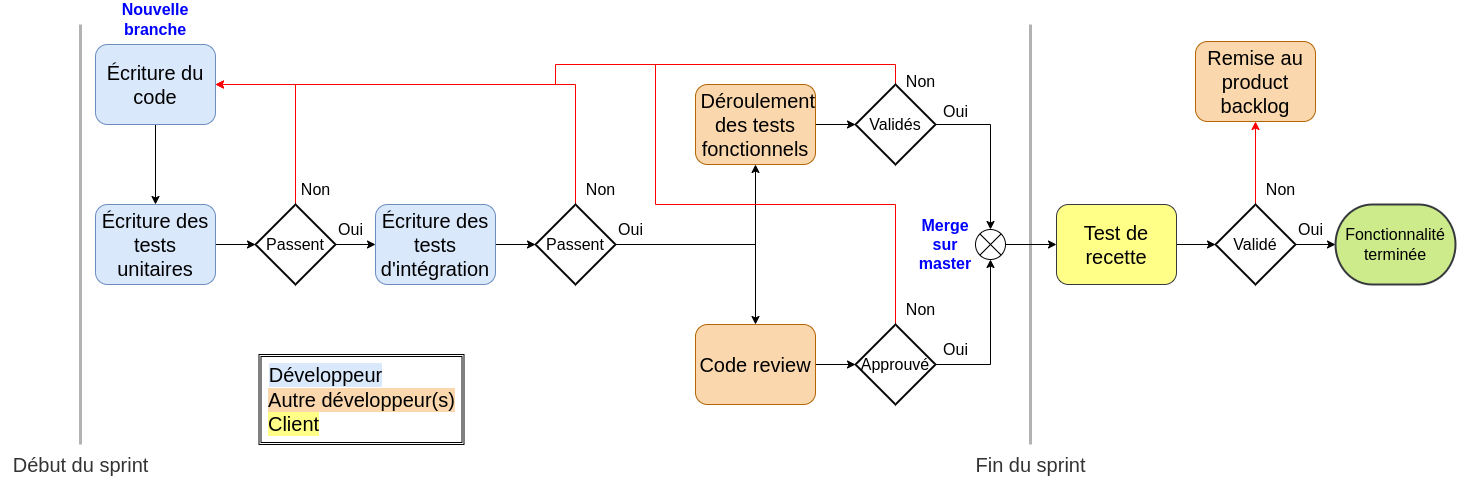

The diagram above was exported from draw.io. Its source (the exported page's mxGraphModel, read from the mxfile embedded in the PNG):
<mxGraphModel dx="1434" dy="719" grid="1" gridSize="10" guides="1" tooltips="1" connect="1" arrows="1" fold="1" page="1" pageScale="1" pageWidth="827" pageHeight="1169" math="0" shadow="0">
  <root>
    <mxCell id="WIyWlLk6GJQsqaUBKTNV-0" />
    <mxCell id="WIyWlLk6GJQsqaUBKTNV-1" parent="WIyWlLk6GJQsqaUBKTNV-0" />
    <mxCell id="G3dtDZait56HuuCIo7ZX-2" style="edgeStyle=orthogonalEdgeStyle;rounded=0;orthogonalLoop=1;jettySize=auto;html=1;fontSize=20;" parent="WIyWlLk6GJQsqaUBKTNV-1" source="G3dtDZait56HuuCIo7ZX-0" target="G3dtDZait56HuuCIo7ZX-1" edge="1">
      <mxGeometry relative="1" as="geometry" />
    </mxCell>
    <mxCell id="G3dtDZait56HuuCIo7ZX-0" value="&lt;font style=&quot;font-size: 20px;&quot;&gt;Écriture du code&lt;/font&gt;" style="rounded=1;whiteSpace=wrap;html=1;fillColor=#dae8fc;strokeColor=#6c8ebf;" parent="WIyWlLk6GJQsqaUBKTNV-1" vertex="1">
      <mxGeometry x="280" y="160" width="120" height="80" as="geometry" />
    </mxCell>
    <mxCell id="G3dtDZait56HuuCIo7ZX-7" style="edgeStyle=orthogonalEdgeStyle;rounded=0;orthogonalLoop=1;jettySize=auto;html=1;fontSize=16;" parent="WIyWlLk6GJQsqaUBKTNV-1" source="G3dtDZait56HuuCIo7ZX-1" target="G3dtDZait56HuuCIo7ZX-6" edge="1">
      <mxGeometry relative="1" as="geometry" />
    </mxCell>
    <mxCell id="G3dtDZait56HuuCIo7ZX-1" value="&lt;font style=&quot;font-size: 20px;&quot;&gt;Écriture des tests unitaires&lt;/font&gt;" style="rounded=1;whiteSpace=wrap;html=1;fillColor=#dae8fc;strokeColor=#6c8ebf;" parent="WIyWlLk6GJQsqaUBKTNV-1" vertex="1">
      <mxGeometry x="280" y="320" width="120" height="80" as="geometry" />
    </mxCell>
    <mxCell id="G3dtDZait56HuuCIo7ZX-8" style="edgeStyle=orthogonalEdgeStyle;rounded=0;orthogonalLoop=1;jettySize=auto;html=1;entryX=1;entryY=0.5;entryDx=0;entryDy=0;fontSize=16;strokeWidth=1;fillColor=#ffcc99;strokeColor=#FF0000;" parent="WIyWlLk6GJQsqaUBKTNV-1" source="G3dtDZait56HuuCIo7ZX-6" target="G3dtDZait56HuuCIo7ZX-0" edge="1">
      <mxGeometry relative="1" as="geometry">
        <Array as="points">
          <mxPoint x="480" y="200" />
        </Array>
      </mxGeometry>
    </mxCell>
    <mxCell id="G3dtDZait56HuuCIo7ZX-13" style="edgeStyle=orthogonalEdgeStyle;rounded=0;orthogonalLoop=1;jettySize=auto;html=1;fontSize=16;" parent="WIyWlLk6GJQsqaUBKTNV-1" source="G3dtDZait56HuuCIo7ZX-6" target="G3dtDZait56HuuCIo7ZX-12" edge="1">
      <mxGeometry relative="1" as="geometry" />
    </mxCell>
    <mxCell id="G3dtDZait56HuuCIo7ZX-6" value="Passent" style="strokeWidth=2;html=1;shape=mxgraph.flowchart.decision;whiteSpace=wrap;fontSize=16;" parent="WIyWlLk6GJQsqaUBKTNV-1" vertex="1">
      <mxGeometry x="440" y="320" width="80" height="80" as="geometry" />
    </mxCell>
    <mxCell id="G3dtDZait56HuuCIo7ZX-9" value="Non" style="text;html=1;align=center;verticalAlign=middle;resizable=0;points=[];autosize=1;strokeColor=none;fillColor=none;fontSize=16;" parent="WIyWlLk6GJQsqaUBKTNV-1" vertex="1">
      <mxGeometry x="475" y="290" width="50" height="30" as="geometry" />
    </mxCell>
    <mxCell id="G3dtDZait56HuuCIo7ZX-16" style="edgeStyle=orthogonalEdgeStyle;rounded=0;orthogonalLoop=1;jettySize=auto;html=1;fontSize=16;" parent="WIyWlLk6GJQsqaUBKTNV-1" source="G3dtDZait56HuuCIo7ZX-12" target="G3dtDZait56HuuCIo7ZX-15" edge="1">
      <mxGeometry relative="1" as="geometry" />
    </mxCell>
    <mxCell id="G3dtDZait56HuuCIo7ZX-12" value="&lt;font style=&quot;font-size: 20px;&quot;&gt;Écriture des tests d'intégration&lt;/font&gt;" style="rounded=1;whiteSpace=wrap;html=1;fillColor=#dae8fc;strokeColor=#6c8ebf;" parent="WIyWlLk6GJQsqaUBKTNV-1" vertex="1">
      <mxGeometry x="560" y="320" width="120" height="80" as="geometry" />
    </mxCell>
    <mxCell id="G3dtDZait56HuuCIo7ZX-14" value="Oui" style="text;html=1;align=center;verticalAlign=middle;resizable=0;points=[];autosize=1;strokeColor=none;fillColor=none;fontSize=16;" parent="WIyWlLk6GJQsqaUBKTNV-1" vertex="1">
      <mxGeometry x="510" y="330" width="50" height="30" as="geometry" />
    </mxCell>
    <mxCell id="G3dtDZait56HuuCIo7ZX-17" style="edgeStyle=orthogonalEdgeStyle;rounded=0;orthogonalLoop=1;jettySize=auto;html=1;fontSize=16;entryX=1;entryY=0.5;entryDx=0;entryDy=0;strokeWidth=1;fillColor=#ffcc99;strokeColor=#FF0000;" parent="WIyWlLk6GJQsqaUBKTNV-1" source="G3dtDZait56HuuCIo7ZX-15" target="G3dtDZait56HuuCIo7ZX-0" edge="1">
      <mxGeometry relative="1" as="geometry">
        <mxPoint x="180" y="320" as="targetPoint" />
        <Array as="points">
          <mxPoint x="760" y="200" />
        </Array>
      </mxGeometry>
    </mxCell>
    <mxCell id="G3dtDZait56HuuCIo7ZX-21" style="edgeStyle=orthogonalEdgeStyle;rounded=0;orthogonalLoop=1;jettySize=auto;html=1;fontSize=16;exitX=0.14;exitY=1;exitDx=0;exitDy=0;exitPerimeter=0;" parent="WIyWlLk6GJQsqaUBKTNV-1" source="G3dtDZait56HuuCIo7ZX-22" target="G3dtDZait56HuuCIo7ZX-20" edge="1">
      <mxGeometry relative="1" as="geometry">
        <mxPoint x="850" y="360" as="sourcePoint" />
        <Array as="points">
          <mxPoint x="940" y="360" />
        </Array>
      </mxGeometry>
    </mxCell>
    <mxCell id="G3dtDZait56HuuCIo7ZX-26" style="edgeStyle=orthogonalEdgeStyle;rounded=0;orthogonalLoop=1;jettySize=auto;html=1;fontSize=16;endArrow=classic;endFill=1;exitX=1;exitY=0.5;exitDx=0;exitDy=0;exitPerimeter=0;" parent="WIyWlLk6GJQsqaUBKTNV-1" source="G3dtDZait56HuuCIo7ZX-15" target="G3dtDZait56HuuCIo7ZX-23" edge="1">
      <mxGeometry relative="1" as="geometry" />
    </mxCell>
    <mxCell id="G3dtDZait56HuuCIo7ZX-15" value="&lt;font style=&quot;font-size: 16px;&quot;&gt;Passent&lt;/font&gt;" style="strokeWidth=2;html=1;shape=mxgraph.flowchart.decision;whiteSpace=wrap;fontSize=16;" parent="WIyWlLk6GJQsqaUBKTNV-1" vertex="1">
      <mxGeometry x="720" y="320" width="80" height="80" as="geometry" />
    </mxCell>
    <mxCell id="G3dtDZait56HuuCIo7ZX-18" value="Non" style="text;html=1;align=center;verticalAlign=middle;resizable=0;points=[];autosize=1;strokeColor=none;fillColor=none;fontSize=16;" parent="WIyWlLk6GJQsqaUBKTNV-1" vertex="1">
      <mxGeometry x="760" y="290" width="50" height="30" as="geometry" />
    </mxCell>
    <mxCell id="G3dtDZait56HuuCIo7ZX-28" style="edgeStyle=orthogonalEdgeStyle;rounded=0;orthogonalLoop=1;jettySize=auto;html=1;fontSize=16;startArrow=none;startFill=0;endArrow=classic;endFill=1;" parent="WIyWlLk6GJQsqaUBKTNV-1" source="G3dtDZait56HuuCIo7ZX-20" target="G3dtDZait56HuuCIo7ZX-27" edge="1">
      <mxGeometry relative="1" as="geometry" />
    </mxCell>
    <mxCell id="G3dtDZait56HuuCIo7ZX-20" value="&lt;font style=&quot;font-size: 20px;&quot;&gt;&amp;nbsp;Déroulement des tests fonctionnels&lt;/font&gt;" style="rounded=1;whiteSpace=wrap;html=1;fillColor=#fad7ac;strokeColor=#b46504;" parent="WIyWlLk6GJQsqaUBKTNV-1" vertex="1">
      <mxGeometry x="880" y="200" width="120" height="80" as="geometry" />
    </mxCell>
    <mxCell id="G3dtDZait56HuuCIo7ZX-22" value="Oui" style="text;html=1;align=center;verticalAlign=middle;resizable=0;points=[];autosize=1;strokeColor=none;fillColor=none;fontSize=16;" parent="WIyWlLk6GJQsqaUBKTNV-1" vertex="1">
      <mxGeometry x="790" y="330" width="50" height="30" as="geometry" />
    </mxCell>
    <mxCell id="G3dtDZait56HuuCIo7ZX-32" style="edgeStyle=orthogonalEdgeStyle;rounded=0;orthogonalLoop=1;jettySize=auto;html=1;fontSize=16;startArrow=none;startFill=0;endArrow=classic;endFill=1;" parent="WIyWlLk6GJQsqaUBKTNV-1" source="G3dtDZait56HuuCIo7ZX-23" target="G3dtDZait56HuuCIo7ZX-31" edge="1">
      <mxGeometry relative="1" as="geometry" />
    </mxCell>
    <mxCell id="G3dtDZait56HuuCIo7ZX-23" value="&lt;font style=&quot;font-size: 20px;&quot;&gt;Code review&lt;/font&gt;" style="rounded=1;whiteSpace=wrap;html=1;fillColor=#fad7ac;strokeColor=#b46504;" parent="WIyWlLk6GJQsqaUBKTNV-1" vertex="1">
      <mxGeometry x="880" y="440" width="120" height="80" as="geometry" />
    </mxCell>
    <mxCell id="G3dtDZait56HuuCIo7ZX-30" style="edgeStyle=orthogonalEdgeStyle;rounded=0;orthogonalLoop=1;jettySize=auto;html=1;fontSize=16;startArrow=none;startFill=0;endArrow=classic;endFill=1;" parent="WIyWlLk6GJQsqaUBKTNV-1" source="G3dtDZait56HuuCIo7ZX-27" target="G3dtDZait56HuuCIo7ZX-29" edge="1">
      <mxGeometry relative="1" as="geometry" />
    </mxCell>
    <mxCell id="G3dtDZait56HuuCIo7ZX-44" style="edgeStyle=orthogonalEdgeStyle;rounded=0;orthogonalLoop=1;jettySize=auto;html=1;fontSize=16;startArrow=none;startFill=0;endArrow=none;endFill=0;strokeWidth=1;fillColor=#ffcc99;strokeColor=#FF0000;" parent="WIyWlLk6GJQsqaUBKTNV-1" source="G3dtDZait56HuuCIo7ZX-27" edge="1">
      <mxGeometry relative="1" as="geometry">
        <mxPoint x="740" y="200" as="targetPoint" />
        <Array as="points">
          <mxPoint x="1080" y="180" />
          <mxPoint x="740" y="180" />
        </Array>
      </mxGeometry>
    </mxCell>
    <mxCell id="G3dtDZait56HuuCIo7ZX-27" value="&lt;font style=&quot;font-size: 16px;&quot;&gt;Validés&lt;/font&gt;" style="strokeWidth=2;html=1;shape=mxgraph.flowchart.decision;whiteSpace=wrap;fontSize=16;" parent="WIyWlLk6GJQsqaUBKTNV-1" vertex="1">
      <mxGeometry x="1040" y="200" width="80" height="80" as="geometry" />
    </mxCell>
    <mxCell id="G3dtDZait56HuuCIo7ZX-36" style="edgeStyle=orthogonalEdgeStyle;rounded=0;orthogonalLoop=1;jettySize=auto;html=1;fontSize=16;startArrow=none;startFill=0;endArrow=classic;endFill=1;" parent="WIyWlLk6GJQsqaUBKTNV-1" source="G3dtDZait56HuuCIo7ZX-29" target="G3dtDZait56HuuCIo7ZX-35" edge="1">
      <mxGeometry relative="1" as="geometry" />
    </mxCell>
    <mxCell id="G3dtDZait56HuuCIo7ZX-29" value="" style="verticalLabelPosition=bottom;verticalAlign=top;html=1;shape=mxgraph.flowchart.or;fontSize=16;" parent="WIyWlLk6GJQsqaUBKTNV-1" vertex="1">
      <mxGeometry x="1160" y="345" width="30" height="30" as="geometry" />
    </mxCell>
    <mxCell id="G3dtDZait56HuuCIo7ZX-33" style="edgeStyle=orthogonalEdgeStyle;rounded=0;orthogonalLoop=1;jettySize=auto;html=1;entryX=0.5;entryY=1;entryDx=0;entryDy=0;entryPerimeter=0;fontSize=16;startArrow=none;startFill=0;endArrow=classic;endFill=1;" parent="WIyWlLk6GJQsqaUBKTNV-1" source="G3dtDZait56HuuCIo7ZX-31" target="G3dtDZait56HuuCIo7ZX-29" edge="1">
      <mxGeometry relative="1" as="geometry" />
    </mxCell>
    <mxCell id="G3dtDZait56HuuCIo7ZX-48" style="edgeStyle=orthogonalEdgeStyle;rounded=0;orthogonalLoop=1;jettySize=auto;html=1;fontSize=16;startArrow=none;startFill=0;endArrow=none;endFill=0;strokeWidth=1;fillColor=#ffcc99;strokeColor=#FF0000;" parent="WIyWlLk6GJQsqaUBKTNV-1" source="G3dtDZait56HuuCIo7ZX-31" edge="1">
      <mxGeometry relative="1" as="geometry">
        <mxPoint x="840" y="180" as="targetPoint" />
        <Array as="points">
          <mxPoint x="1080" y="320" />
          <mxPoint x="840" y="320" />
        </Array>
      </mxGeometry>
    </mxCell>
    <mxCell id="G3dtDZait56HuuCIo7ZX-31" value="&lt;font style=&quot;font-size: 16px;&quot;&gt;Approuvé&lt;/font&gt;" style="strokeWidth=2;html=1;shape=mxgraph.flowchart.decision;whiteSpace=wrap;fontSize=16;" parent="WIyWlLk6GJQsqaUBKTNV-1" vertex="1">
      <mxGeometry x="1040" y="440" width="80" height="80" as="geometry" />
    </mxCell>
    <mxCell id="G3dtDZait56HuuCIo7ZX-41" style="edgeStyle=orthogonalEdgeStyle;rounded=0;orthogonalLoop=1;jettySize=auto;html=1;fontSize=16;startArrow=none;startFill=0;endArrow=classic;endFill=1;" parent="WIyWlLk6GJQsqaUBKTNV-1" source="G3dtDZait56HuuCIo7ZX-35" target="G3dtDZait56HuuCIo7ZX-40" edge="1">
      <mxGeometry relative="1" as="geometry" />
    </mxCell>
    <mxCell id="G3dtDZait56HuuCIo7ZX-35" value="&lt;font style=&quot;font-size: 20px;&quot;&gt;Test de recette&lt;/font&gt;" style="rounded=1;whiteSpace=wrap;html=1;fillColor=#ffff88;strokeColor=#36393d;" parent="WIyWlLk6GJQsqaUBKTNV-1" vertex="1">
      <mxGeometry x="1241" y="320" width="120" height="80" as="geometry" />
    </mxCell>
    <mxCell id="G3dtDZait56HuuCIo7ZX-37" value="Oui" style="text;html=1;align=center;verticalAlign=middle;resizable=0;points=[];autosize=1;strokeColor=none;fillColor=none;fontSize=16;" parent="WIyWlLk6GJQsqaUBKTNV-1" vertex="1">
      <mxGeometry x="1470" y="330" width="50" height="30" as="geometry" />
    </mxCell>
    <mxCell id="G3dtDZait56HuuCIo7ZX-38" value="Oui" style="text;html=1;align=center;verticalAlign=middle;resizable=0;points=[];autosize=1;strokeColor=none;fillColor=none;fontSize=16;" parent="WIyWlLk6GJQsqaUBKTNV-1" vertex="1">
      <mxGeometry x="1115" y="212" width="50" height="30" as="geometry" />
    </mxCell>
    <mxCell id="G3dtDZait56HuuCIo7ZX-43" style="edgeStyle=orthogonalEdgeStyle;rounded=0;orthogonalLoop=1;jettySize=auto;html=1;fontSize=16;startArrow=none;startFill=0;endArrow=classic;endFill=1;" parent="WIyWlLk6GJQsqaUBKTNV-1" source="G3dtDZait56HuuCIo7ZX-40" target="G3dtDZait56HuuCIo7ZX-42" edge="1">
      <mxGeometry relative="1" as="geometry" />
    </mxCell>
    <mxCell id="G3dtDZait56HuuCIo7ZX-71" style="edgeStyle=orthogonalEdgeStyle;rounded=0;orthogonalLoop=1;jettySize=auto;html=1;strokeColor=#FF0000;strokeWidth=1;fontSize=20;fontColor=#000000;startArrow=none;startFill=0;endArrow=classic;endFill=1;" parent="WIyWlLk6GJQsqaUBKTNV-1" source="G3dtDZait56HuuCIo7ZX-40" target="G3dtDZait56HuuCIo7ZX-70" edge="1">
      <mxGeometry relative="1" as="geometry" />
    </mxCell>
    <mxCell id="G3dtDZait56HuuCIo7ZX-40" value="&lt;font style=&quot;font-size: 16px;&quot;&gt;Validé&lt;/font&gt;" style="strokeWidth=2;html=1;shape=mxgraph.flowchart.decision;whiteSpace=wrap;fontSize=16;" parent="WIyWlLk6GJQsqaUBKTNV-1" vertex="1">
      <mxGeometry x="1400" y="320" width="80" height="80" as="geometry" />
    </mxCell>
    <mxCell id="G3dtDZait56HuuCIo7ZX-42" value="Fonctionnalité terminée" style="strokeWidth=2;html=1;shape=mxgraph.flowchart.terminator;whiteSpace=wrap;fontSize=16;fillColor=#cdeb8b;strokeColor=#36393d;" parent="WIyWlLk6GJQsqaUBKTNV-1" vertex="1">
      <mxGeometry x="1520" y="320" width="120" height="80" as="geometry" />
    </mxCell>
    <mxCell id="G3dtDZait56HuuCIo7ZX-46" value="Non" style="text;html=1;align=center;verticalAlign=middle;resizable=0;points=[];autosize=1;strokeColor=none;fillColor=none;fontSize=16;" parent="WIyWlLk6GJQsqaUBKTNV-1" vertex="1">
      <mxGeometry x="1440" y="290" width="50" height="30" as="geometry" />
    </mxCell>
    <mxCell id="G3dtDZait56HuuCIo7ZX-47" value="Oui" style="text;html=1;align=center;verticalAlign=middle;resizable=0;points=[];autosize=1;strokeColor=none;fillColor=none;fontSize=16;" parent="WIyWlLk6GJQsqaUBKTNV-1" vertex="1">
      <mxGeometry x="1115" y="450" width="50" height="30" as="geometry" />
    </mxCell>
    <mxCell id="G3dtDZait56HuuCIo7ZX-49" value="Non" style="text;html=1;align=center;verticalAlign=middle;resizable=0;points=[];autosize=1;strokeColor=none;fillColor=none;fontSize=16;" parent="WIyWlLk6GJQsqaUBKTNV-1" vertex="1">
      <mxGeometry x="1080" y="410" width="50" height="30" as="geometry" />
    </mxCell>
    <mxCell id="G3dtDZait56HuuCIo7ZX-51" value="&lt;font style=&quot;font-size: 20px;&quot;&gt;Développeur&lt;/font&gt;" style="text;html=1;align=center;verticalAlign=middle;resizable=0;points=[];autosize=1;strokeColor=none;fillColor=none;fontSize=20;fontColor=#000000;labelBackgroundColor=#DAE8FC;" parent="WIyWlLk6GJQsqaUBKTNV-1" vertex="1">
      <mxGeometry x="440" y="470" width="140" height="40" as="geometry" />
    </mxCell>
    <mxCell id="G3dtDZait56HuuCIo7ZX-52" value="Autre développeur(s)" style="text;html=1;align=center;verticalAlign=middle;resizable=0;points=[];autosize=1;strokeColor=none;fillColor=none;fontSize=20;fontColor=#000000;labelBackgroundColor=#FAD7AC;" parent="WIyWlLk6GJQsqaUBKTNV-1" vertex="1">
      <mxGeometry x="441" y="495" width="210" height="40" as="geometry" />
    </mxCell>
    <mxCell id="G3dtDZait56HuuCIo7ZX-55" value="&lt;font style=&quot;font-size: 20px;&quot;&gt;Client&lt;/font&gt;" style="text;html=1;align=center;verticalAlign=middle;resizable=0;points=[];autosize=1;strokeColor=none;fillColor=none;fontSize=20;fontColor=#000000;labelBackgroundColor=#FFFF88;" parent="WIyWlLk6GJQsqaUBKTNV-1" vertex="1">
      <mxGeometry x="443" y="519" width="70" height="40" as="geometry" />
    </mxCell>
    <mxCell id="G3dtDZait56HuuCIo7ZX-56" value="" style="shape=ext;double=1;rounded=0;whiteSpace=wrap;html=1;labelBackgroundColor=#E3C800;fontSize=20;fontColor=#000000;fillColor=none;" parent="WIyWlLk6GJQsqaUBKTNV-1" vertex="1">
      <mxGeometry x="443.5" y="470" width="205" height="90" as="geometry" />
    </mxCell>
    <mxCell id="G3dtDZait56HuuCIo7ZX-57" value="Non" style="text;html=1;align=center;verticalAlign=middle;resizable=0;points=[];autosize=1;strokeColor=none;fillColor=none;fontSize=16;" parent="WIyWlLk6GJQsqaUBKTNV-1" vertex="1">
      <mxGeometry x="1080" y="182" width="50" height="30" as="geometry" />
    </mxCell>
    <mxCell id="G3dtDZait56HuuCIo7ZX-61" value="" style="line;strokeWidth=3;direction=south;html=1;labelBackgroundColor=#FFFF88;fontSize=20;fontColor=#000000;fillColor=none;textOpacity=1;opacity=30;" parent="WIyWlLk6GJQsqaUBKTNV-1" vertex="1">
      <mxGeometry x="1210" y="140" width="10" height="420" as="geometry" />
    </mxCell>
    <mxCell id="G3dtDZait56HuuCIo7ZX-62" value="Fin du sprint" style="text;html=1;align=center;verticalAlign=middle;resizable=0;points=[];autosize=1;strokeColor=none;fillColor=none;fontSize=20;fontColor=#000000;opacity=50;textOpacity=80;" parent="WIyWlLk6GJQsqaUBKTNV-1" vertex="1">
      <mxGeometry x="1150" y="560" width="130" height="40" as="geometry" />
    </mxCell>
    <mxCell id="G3dtDZait56HuuCIo7ZX-66" value="" style="line;strokeWidth=3;direction=south;html=1;labelBackgroundColor=#FFFF88;fontSize=20;fontColor=#000000;fillColor=none;textOpacity=1;opacity=30;" parent="WIyWlLk6GJQsqaUBKTNV-1" vertex="1">
      <mxGeometry x="260" y="140" width="10" height="420" as="geometry" />
    </mxCell>
    <mxCell id="G3dtDZait56HuuCIo7ZX-67" value="Début du sprint" style="text;html=1;align=center;verticalAlign=middle;resizable=0;points=[];autosize=1;strokeColor=none;fillColor=none;fontSize=20;fontColor=#000000;opacity=50;textOpacity=80;" parent="WIyWlLk6GJQsqaUBKTNV-1" vertex="1">
      <mxGeometry x="185" y="560" width="160" height="40" as="geometry" />
    </mxCell>
    <mxCell id="G3dtDZait56HuuCIo7ZX-70" value="&lt;span style=&quot;font-size: 20px;&quot;&gt;Remise au product backlog&lt;/span&gt;" style="rounded=1;whiteSpace=wrap;html=1;fillColor=#fad7ac;strokeColor=#b46504;" parent="WIyWlLk6GJQsqaUBKTNV-1" vertex="1">
      <mxGeometry x="1380" y="157" width="120" height="80" as="geometry" />
    </mxCell>
    <mxCell id="KF2KmL83g7naj2ekEeqx-1" value="&lt;b&gt;Merge sur master&lt;/b&gt;" style="text;html=1;strokeColor=none;fillColor=none;align=center;verticalAlign=middle;whiteSpace=wrap;rounded=0;fontColor=#0000FF;fontSize=16;" parent="WIyWlLk6GJQsqaUBKTNV-1" vertex="1">
      <mxGeometry x="1100" y="345" width="60" height="30" as="geometry" />
    </mxCell>
    <mxCell id="KF2KmL83g7naj2ekEeqx-2" value="&lt;b&gt;Nouvelle branche&lt;/b&gt;" style="text;html=1;strokeColor=none;fillColor=none;align=center;verticalAlign=middle;whiteSpace=wrap;rounded=0;fontColor=#0000FF;fontSize=16;" parent="WIyWlLk6GJQsqaUBKTNV-1" vertex="1">
      <mxGeometry x="310" y="120" width="60" height="30" as="geometry" />
    </mxCell>
  </root>
</mxGraphModel>